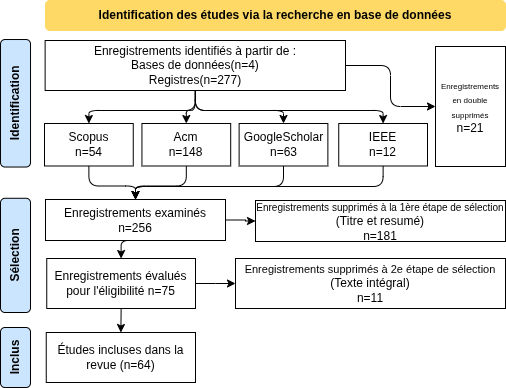

The diagram above was exported from draw.io. Its source (the exported page's mxGraphModel, read from the mxfile embedded in the PNG):
<mxGraphModel dx="1030" dy="563" grid="1" gridSize="10" guides="1" tooltips="1" connect="1" arrows="1" fold="1" page="1" pageScale="1" pageWidth="850" pageHeight="1100" math="0" shadow="0">
  <root>
    <mxCell id="0" />
    <mxCell id="1" parent="0" />
    <mxCell id="rdDwCdsO5-o27sZzOBOe-1" parent="1" style="rounded=1;whiteSpace=wrap;html=1;strokeColor=#FFD966;fillColor=#FFD966;" value="&lt;b&gt;Identification des études via la recherche en base de données&lt;/b&gt;" vertex="1">
      <mxGeometry height="30" width="460" x="265" y="350" as="geometry" />
    </mxCell>
    <mxCell id="rdDwCdsO5-o27sZzOBOe-2" parent="1" style="rounded=1;whiteSpace=wrap;html=1;rotation=-90;fillColor=#CCE5FF;" value="&lt;b&gt;Inclus&lt;/b&gt;" vertex="1">
      <mxGeometry height="30" width="60" x="205" y="692" as="geometry" />
    </mxCell>
    <mxCell id="rdDwCdsO5-o27sZzOBOe-3" parent="1" style="rounded=0;whiteSpace=wrap;html=1;" value="&lt;font style=&quot;font-size: 10px;&quot;&gt;Enregistrements supprimés à la 1ère étape de sélection&lt;/font&gt;&lt;br&gt;&lt;div&gt;(Titre et resumé)&lt;/div&gt;&lt;div&gt;n=181&lt;/div&gt;" vertex="1">
      <mxGeometry height="41" width="250" x="475" y="550" as="geometry" />
    </mxCell>
    <mxCell id="rdDwCdsO5-o27sZzOBOe-4" edge="1" parent="1" source="rdDwCdsO5-o27sZzOBOe-6" style="edgeStyle=orthogonalEdgeStyle;rounded=0;orthogonalLoop=1;jettySize=auto;html=1;entryX=0;entryY=0.5;entryDx=0;entryDy=0;" target="rdDwCdsO5-o27sZzOBOe-3">
      <mxGeometry relative="1" as="geometry" />
    </mxCell>
    <mxCell id="rdDwCdsO5-o27sZzOBOe-5" edge="1" parent="1" source="rdDwCdsO5-o27sZzOBOe-6" style="edgeStyle=orthogonalEdgeStyle;rounded=1;orthogonalLoop=1;jettySize=auto;html=1;exitX=0.5;exitY=1;exitDx=0;exitDy=0;entryX=0.5;entryY=0;entryDx=0;entryDy=0;curved=0;" target="rdDwCdsO5-o27sZzOBOe-10">
      <mxGeometry relative="1" as="geometry" />
    </mxCell>
    <mxCell id="rdDwCdsO5-o27sZzOBOe-6" parent="1" style="rounded=0;whiteSpace=wrap;html=1;" value="Enregistrements examinés&lt;br&gt;&lt;div&gt;n=256&lt;/div&gt;" vertex="1">
      <mxGeometry height="41" width="180" x="265" y="549" as="geometry" />
    </mxCell>
    <mxCell id="rdDwCdsO5-o27sZzOBOe-7" parent="1" style="rounded=0;whiteSpace=wrap;html=1;" value="Études incluses dans la revue&amp;nbsp;(n=64)" vertex="1">
      <mxGeometry height="50" width="149.25" x="265.75" y="682" as="geometry" />
    </mxCell>
    <mxCell id="rdDwCdsO5-o27sZzOBOe-8" edge="1" parent="1" source="rdDwCdsO5-o27sZzOBOe-10" style="edgeStyle=orthogonalEdgeStyle;rounded=0;orthogonalLoop=1;jettySize=auto;html=1;exitX=1;exitY=0.5;exitDx=0;exitDy=0;entryX=0;entryY=0.5;entryDx=0;entryDy=0;" target="rdDwCdsO5-o27sZzOBOe-28">
      <mxGeometry relative="1" as="geometry" />
    </mxCell>
    <mxCell id="rdDwCdsO5-o27sZzOBOe-9" edge="1" parent="1" source="rdDwCdsO5-o27sZzOBOe-10" style="edgeStyle=orthogonalEdgeStyle;rounded=0;orthogonalLoop=1;jettySize=auto;html=1;exitX=0.5;exitY=1;exitDx=0;exitDy=0;entryX=0.5;entryY=0;entryDx=0;entryDy=0;" target="rdDwCdsO5-o27sZzOBOe-7">
      <mxGeometry relative="1" as="geometry" />
    </mxCell>
    <mxCell id="rdDwCdsO5-o27sZzOBOe-10" parent="1" style="rounded=0;whiteSpace=wrap;html=1;" value="Enregistrements évalués pour l'éligibilité n=75" vertex="1">
      <mxGeometry height="50" width="148.75" x="266.25" y="608" as="geometry" />
    </mxCell>
    <mxCell id="rdDwCdsO5-o27sZzOBOe-11" parent="1" style="rounded=1;whiteSpace=wrap;html=1;rotation=-90;fillColor=#CCE5FF;" value="&lt;b&gt;Sélection&lt;/b&gt;" vertex="1">
      <mxGeometry height="30" width="114.23" x="177.89" y="589.89" as="geometry" />
    </mxCell>
    <mxCell id="rdDwCdsO5-o27sZzOBOe-12" parent="1" style="rounded=1;whiteSpace=wrap;html=1;rotation=-90;fillColor=#CCE5FF;" value="&lt;b&gt;Identification&lt;/b&gt;" vertex="1">
      <mxGeometry height="30" width="127.51" x="171.26" y="437.77" as="geometry" />
    </mxCell>
    <mxCell id="rdDwCdsO5-o27sZzOBOe-13" edge="1" parent="1" source="rdDwCdsO5-o27sZzOBOe-18" style="edgeStyle=orthogonalEdgeStyle;rounded=1;orthogonalLoop=1;jettySize=auto;html=1;exitX=1;exitY=0.5;exitDx=0;exitDy=0;entryX=0;entryY=0.5;entryDx=0;entryDy=0;curved=0;" target="rdDwCdsO5-o27sZzOBOe-25">
      <mxGeometry relative="1" as="geometry" />
    </mxCell>
    <mxCell id="rdDwCdsO5-o27sZzOBOe-14" edge="1" parent="1" source="rdDwCdsO5-o27sZzOBOe-18" style="edgeStyle=orthogonalEdgeStyle;rounded=1;orthogonalLoop=1;jettySize=auto;html=1;exitX=0.5;exitY=1;exitDx=0;exitDy=0;entryX=0.5;entryY=0;entryDx=0;entryDy=0;curved=0;" target="rdDwCdsO5-o27sZzOBOe-20">
      <mxGeometry relative="1" as="geometry" />
    </mxCell>
    <mxCell id="rdDwCdsO5-o27sZzOBOe-15" edge="1" parent="1" source="rdDwCdsO5-o27sZzOBOe-18" style="edgeStyle=orthogonalEdgeStyle;rounded=1;orthogonalLoop=1;jettySize=auto;html=1;exitX=0.5;exitY=1;exitDx=0;exitDy=0;curved=0;" target="rdDwCdsO5-o27sZzOBOe-22">
      <mxGeometry relative="1" as="geometry" />
    </mxCell>
    <mxCell id="rdDwCdsO5-o27sZzOBOe-16" edge="1" parent="1" source="rdDwCdsO5-o27sZzOBOe-18" style="edgeStyle=orthogonalEdgeStyle;rounded=1;orthogonalLoop=1;jettySize=auto;html=1;exitX=0.5;exitY=1;exitDx=0;exitDy=0;entryX=0.5;entryY=0;entryDx=0;entryDy=0;curved=0;" target="rdDwCdsO5-o27sZzOBOe-24">
      <mxGeometry relative="1" as="geometry" />
    </mxCell>
    <mxCell id="rdDwCdsO5-o27sZzOBOe-17" edge="1" parent="1" source="rdDwCdsO5-o27sZzOBOe-18" style="edgeStyle=orthogonalEdgeStyle;rounded=1;orthogonalLoop=1;jettySize=auto;html=1;exitX=0.5;exitY=1;exitDx=0;exitDy=0;entryX=0.5;entryY=0;entryDx=0;entryDy=0;curved=0;" target="rdDwCdsO5-o27sZzOBOe-27">
      <mxGeometry relative="1" as="geometry">
        <Array as="points">
          <mxPoint x="415" y="460" />
          <mxPoint x="603" y="460" />
        </Array>
      </mxGeometry>
    </mxCell>
    <mxCell id="rdDwCdsO5-o27sZzOBOe-18" parent="1" style="rounded=0;whiteSpace=wrap;html=1;" value="Enregistrements identifiés à partir de :&lt;br&gt;&lt;div&gt;Bases de données(n=4)&lt;/div&gt;&lt;div&gt;Registres(n=277)&lt;/div&gt;" vertex="1">
      <mxGeometry height="50" width="300.37" x="264.63" y="390" as="geometry" />
    </mxCell>
    <mxCell id="rdDwCdsO5-o27sZzOBOe-19" edge="1" parent="1" source="rdDwCdsO5-o27sZzOBOe-20" style="edgeStyle=orthogonalEdgeStyle;rounded=1;orthogonalLoop=1;jettySize=auto;html=1;exitX=0.5;exitY=1;exitDx=0;exitDy=0;entryX=0.5;entryY=0;entryDx=0;entryDy=0;curved=0;" target="rdDwCdsO5-o27sZzOBOe-6">
      <mxGeometry relative="1" as="geometry" />
    </mxCell>
    <mxCell id="rdDwCdsO5-o27sZzOBOe-20" parent="1" style="rounded=0;whiteSpace=wrap;html=1;" value="Scopus&lt;div&gt;n=54&lt;/div&gt;" vertex="1">
      <mxGeometry height="42.49" width="88.75" x="264" y="473" as="geometry" />
    </mxCell>
    <mxCell id="rdDwCdsO5-o27sZzOBOe-21" edge="1" parent="1" source="rdDwCdsO5-o27sZzOBOe-22" style="edgeStyle=orthogonalEdgeStyle;rounded=1;orthogonalLoop=1;jettySize=auto;html=1;exitX=0.5;exitY=1;exitDx=0;exitDy=0;curved=0;" target="rdDwCdsO5-o27sZzOBOe-6">
      <mxGeometry relative="1" as="geometry" />
    </mxCell>
    <mxCell id="rdDwCdsO5-o27sZzOBOe-22" parent="1" style="rounded=0;whiteSpace=wrap;html=1;" value="Acm&lt;div&gt;n=148&lt;/div&gt;" vertex="1">
      <mxGeometry height="42.49" width="88.75" x="361.44" y="473" as="geometry" />
    </mxCell>
    <mxCell id="rdDwCdsO5-o27sZzOBOe-23" edge="1" parent="1" source="rdDwCdsO5-o27sZzOBOe-24" style="edgeStyle=orthogonalEdgeStyle;rounded=1;orthogonalLoop=1;jettySize=auto;html=1;exitX=0.5;exitY=1;exitDx=0;exitDy=0;entryX=0.5;entryY=0;entryDx=0;entryDy=0;curved=0;" target="rdDwCdsO5-o27sZzOBOe-6">
      <mxGeometry relative="1" as="geometry">
        <Array as="points">
          <mxPoint x="503" y="536" />
          <mxPoint x="355" y="536" />
        </Array>
      </mxGeometry>
    </mxCell>
    <mxCell id="rdDwCdsO5-o27sZzOBOe-24" parent="1" style="rounded=0;whiteSpace=wrap;html=1;" value="GoogleScholar&lt;div&gt;n=63&lt;/div&gt;" vertex="1">
      <mxGeometry height="42.49" width="88.75" x="458.62" y="473" as="geometry" />
    </mxCell>
    <mxCell id="rdDwCdsO5-o27sZzOBOe-25" parent="1" style="rounded=0;whiteSpace=wrap;html=1;" value="&lt;font style=&quot;font-size: 8px;&quot;&gt;Enregistrements en double supprimés&lt;/font&gt;&lt;br&gt;&lt;div&gt;n=21&lt;/div&gt;" vertex="1">
      <mxGeometry height="120" width="70" x="655" y="396" as="geometry" />
    </mxCell>
    <mxCell id="rdDwCdsO5-o27sZzOBOe-26" edge="1" parent="1" source="rdDwCdsO5-o27sZzOBOe-27" style="edgeStyle=orthogonalEdgeStyle;rounded=1;orthogonalLoop=1;jettySize=auto;html=1;exitX=0.5;exitY=1;exitDx=0;exitDy=0;entryX=0.5;entryY=0;entryDx=0;entryDy=0;curved=0;" target="rdDwCdsO5-o27sZzOBOe-6">
      <mxGeometry relative="1" as="geometry">
        <Array as="points">
          <mxPoint x="603" y="536" />
          <mxPoint x="355" y="536" />
        </Array>
      </mxGeometry>
    </mxCell>
    <mxCell id="rdDwCdsO5-o27sZzOBOe-27" parent="1" style="rounded=0;whiteSpace=wrap;html=1;" value="IEEE&lt;div&gt;n=12&lt;/div&gt;" vertex="1">
      <mxGeometry height="42.49" width="88.75" x="558.25" y="473" as="geometry" />
    </mxCell>
    <mxCell id="rdDwCdsO5-o27sZzOBOe-28" parent="1" style="rounded=0;whiteSpace=wrap;html=1;" value="&lt;font style=&quot;font-size: 11px;&quot;&gt;Enregistrements supprimés à 2e étape de sélection&lt;/font&gt;&lt;br&gt;&lt;div&gt;(Texte intégral)&lt;/div&gt;&lt;div&gt;n=11&lt;/div&gt;" vertex="1">
      <mxGeometry height="50" width="270" x="455" y="608" as="geometry" />
    </mxCell>
  </root>
</mxGraphModel>